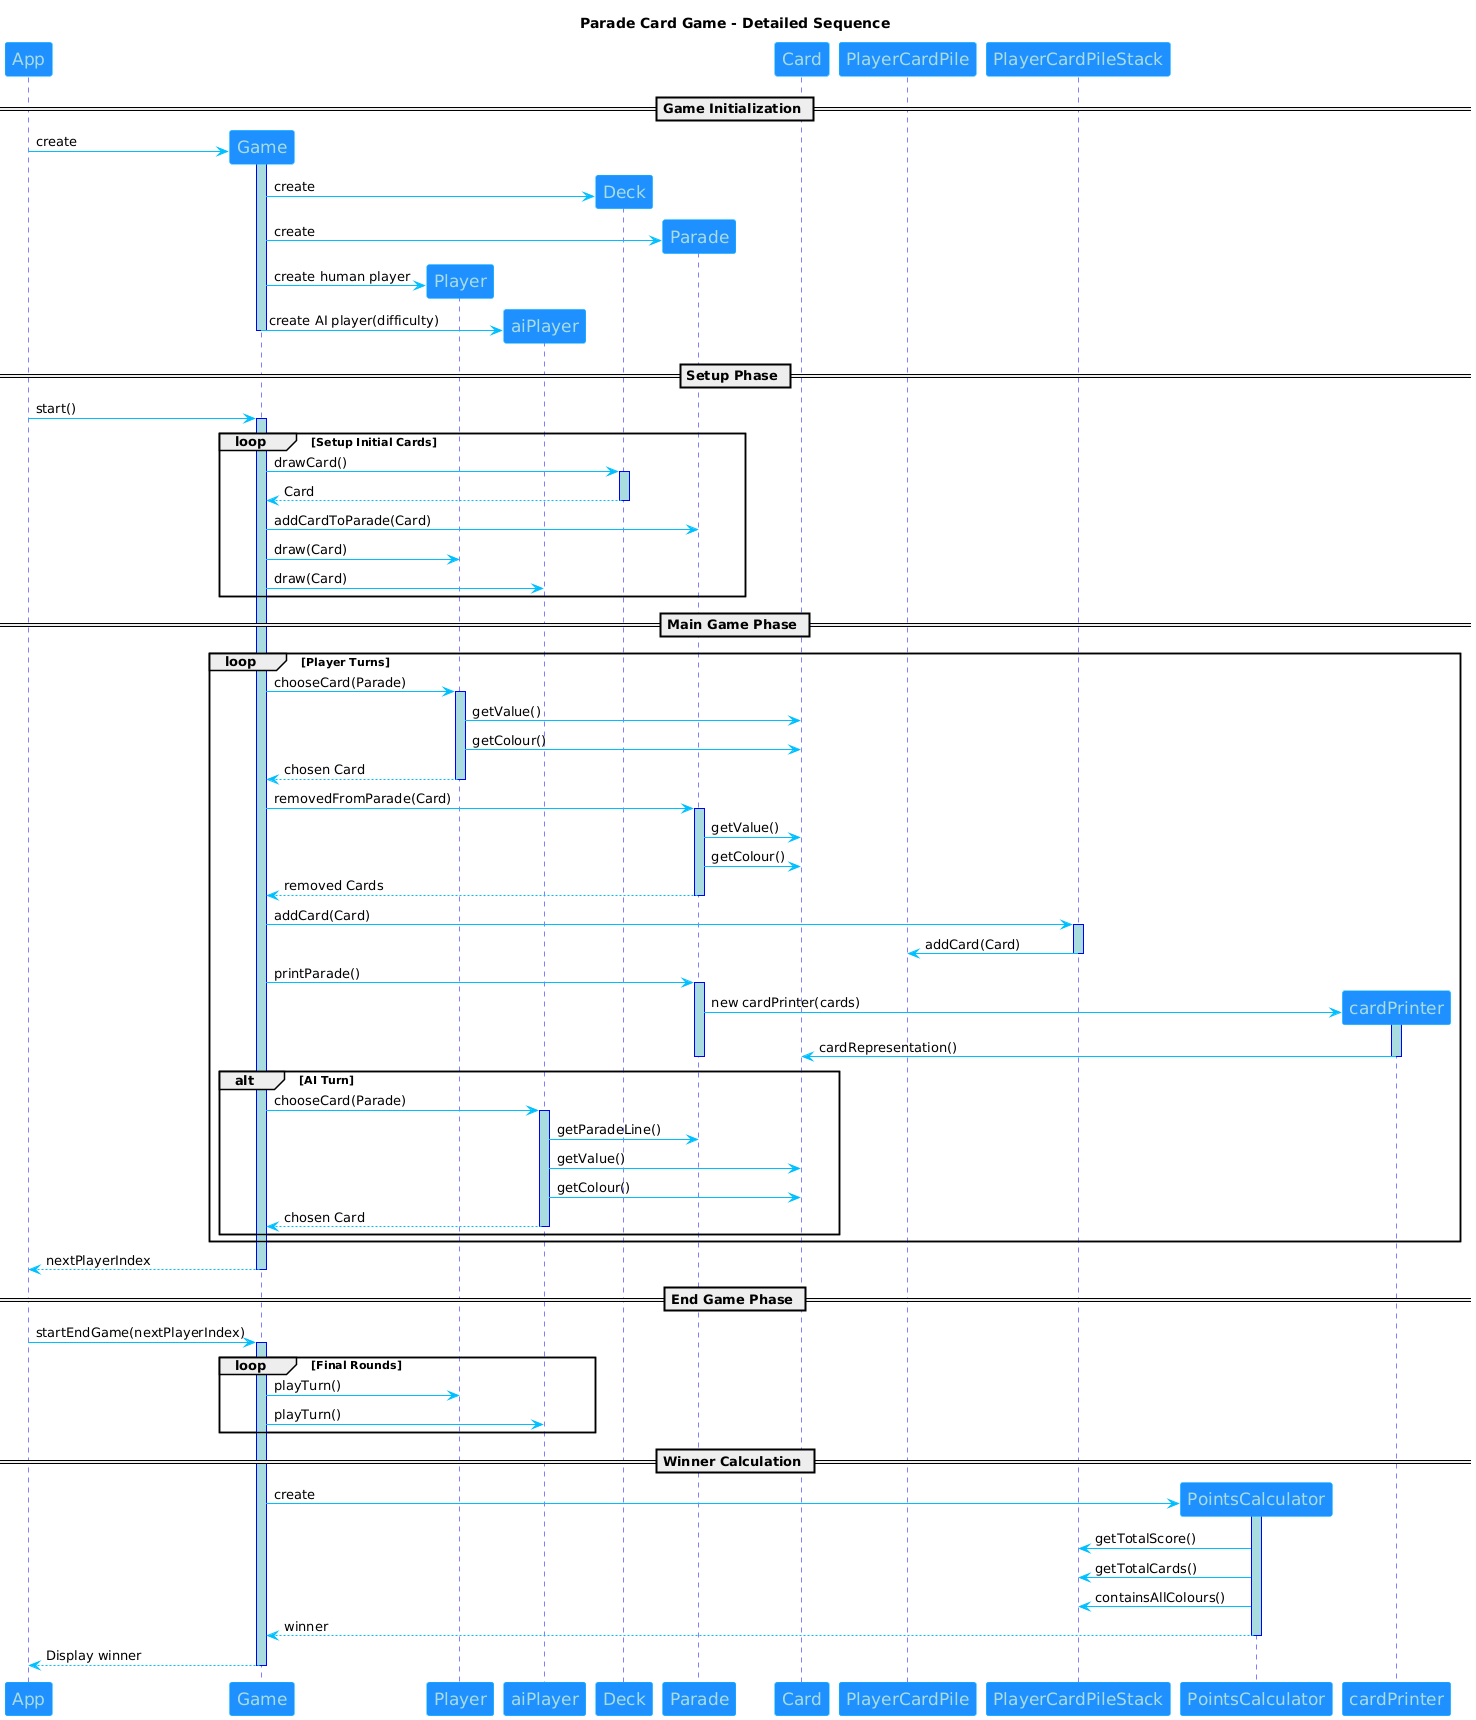

The diagram above was rendered by PlantUML. Its source (embedded in the PNG):
@startuml
skinparam sequence {
    ArrowColor DeepSkyBlue
    ActorBorderColor DeepSkyBlue
    LifeLineBorderColor blue
    LifeLineBackgroundColor #A9DCDF
    ParticipantBorderColor DeepSkyBlue
    ParticipantBackgroundColor DodgerBlue
    ParticipantFontName Impact
    ParticipantFontSize 17
    ParticipantFontColor #A9DCDF
}

title Parade Card Game - Detailed Sequence

participant "App" as app
participant "Game" as game
participant "Player" as player
participant "aiPlayer" as ai
participant "Deck" as deck
participant "Parade" as parade
participant "Card" as card
participant "PlayerCardPile" as pcp
participant "PlayerCardPileStack" as pcps
participant "PointsCalculator" as calc
participant "cardPrinter" as printer

== Game Initialization ==
app -> game **: create
activate game
game -> deck **: create
game -> parade **: create
game -> player **: create human player
game -> ai **: create AI player(difficulty)
deactivate game

== Setup Phase ==
app -> game: start()
activate game
loop Setup Initial Cards
    game -> deck: drawCard()
    activate deck
    deck --> game: Card
    deactivate deck
    game -> parade: addCardToParade(Card)
    game -> player: draw(Card)
    game -> ai: draw(Card)
end

== Main Game Phase ==
loop Player Turns
    game -> player: chooseCard(Parade)
    activate player
    player -> card: getValue()
    player -> card: getColour()
    player --> game: chosen Card
    deactivate player

    game -> parade: removedFromParade(Card)
    activate parade
    parade -> card: getValue()
    parade -> card: getColour()
    parade --> game: removed Cards
    deactivate parade

    game -> pcps: addCard(Card)
    activate pcps
    pcps -> pcp: addCard(Card)
    deactivate pcps

    game -> parade: printParade()
    activate parade
    parade -> printer **: new cardPrinter(cards)
    activate printer
    printer -> card: cardRepresentation()
    deactivate printer
    deactivate parade

    alt AI Turn
        game -> ai: chooseCard(Parade)
        activate ai
        ai -> parade: getParadeLine()
        ai -> card: getValue()
        ai -> card: getColour()
        ai --> game: chosen Card
        deactivate ai
    end
end
game --> app: nextPlayerIndex
deactivate game

== End Game Phase ==
app -> game: startEndGame(nextPlayerIndex)
activate game
loop Final Rounds
    game -> player: playTurn()
    game -> ai: playTurn()
end

== Winner Calculation ==
game -> calc **: create
activate calc
calc -> pcps: getTotalScore()
calc -> pcps: getTotalCards()
calc -> pcps: containsAllColours()
calc --> game: winner
deactivate calc
game --> app: Display winner
deactivate game
@enduml